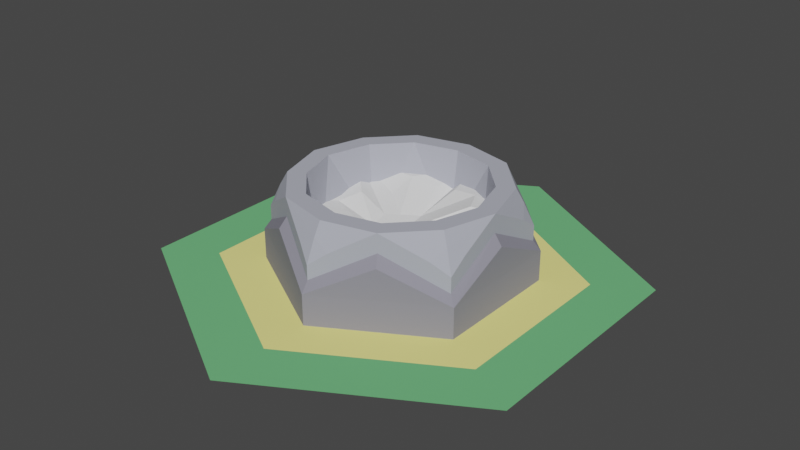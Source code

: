 # Source: furnace.blend  (saved by Blender 4.1.24; exported with 4.5.12 LTS)
import bpy
from mathutils import Matrix  # noqa: F401  (used for matrix-valued properties, if any)

bpy.ops.wm.read_factory_settings(use_empty=True)
scene = bpy.context.scene
scene.name = 'Scene'

# ---- collections
col_collection_1 = bpy.data.collections.new('Collection 1'); scene.collection.children.link(col_collection_1)

# ---- materials (node trees are filled in below, after node groups)
mat_material_004 = bpy.data.materials.new('Material.004')
mat_material_004.use_transparent_shadow = False
mat_material_004.diffuse_color = (0.9131, 0.8469, 0.2705, 1.0)
mat_material_005 = bpy.data.materials.new('Material.005')
mat_material_005.use_transparent_shadow = False
mat_material_005.diffuse_color = (0.1559, 0.4851, 0.2016, 1.0)
mat_material_001 = bpy.data.materials.new('Material.001')
mat_material_001.use_transparent_shadow = False
mat_material_001.diffuse_color = (0.2728, 0.2643, 0.3212, 1.0)
mat_material_006 = bpy.data.materials.new('Material.006')
mat_material_006.use_transparent_shadow = False
mat_material_006.diffuse_color = (0.4357, 0.4482, 0.5225, 1.0)

# ---- material node trees

# ---- world
world_world = bpy.data.worlds.new('World'); scene.world = world_world
world_world.use_nodes = True; world_world.node_tree.nodes.clear()
_N = world_world.node_tree.nodes; _L = world_world.node_tree.links
n0 = _N.new('ShaderNodeOutputWorld'); n0.name = 'World Output'; n0.location = (300, 300)
n1 = _N.new('ShaderNodeBackground'); n1.name = 'Background'; n1.location = (10, 300)
n1.inputs[0].default_value = (0.05088, 0.05088, 0.05088, 1.0)
_L.new(n1.outputs[0], n0.inputs[0])
n0.is_active_output = True
world_world.color = (0.05088, 0.05088, 0.05088)
world_world.use_sun_shadow = False
world_world.sun_shadow_jitter_overblur = 0.0

# ---- meshes
me_cylinder_004 = bpy.data.meshes.new('Cylinder.004')
me_cylinder_004.from_pydata([(0.0, 0.75, 0.0), (0.6495, 0.375, 0.0), (0.6495, -0.375, 0.0), (0.0, -0.75, 0.0), (-0.6495, -0.375, 0.0), (-0.6495, 0.375, 0.0)], [], [(1, 0, 5, 4, 3, 2)])
me_cylinder_004.materials.append(mat_material_004)
me_cylinder_004.update()
me_cylinder_004.normals_split_custom_set([tuple(v) for v in zip(*[iter([0.0, 0.0, 1.0, 0.0, 0.0, 1.0, 0.0, 0.0, 1.0, 0.0, 0.0, 1.0, 0.0, 0.0, 1.0, 0.0, 0.0, 1.0])] * 3)])
me_cylinder_007 = bpy.data.meshes.new('Cylinder.007')
me_cylinder_007.from_pydata([(0.0, 0.75, 0.0), (0.0, 1.0, 0.0), (0.866, 0.5, 0.0), (0.6495, 0.375, 0.0), (0.866, -0.5, 0.0), (0.6495, -0.375, 0.0), (0.0, -1.0, 0.0), (0.0, -0.75, 0.0), (-0.866, -0.5, 0.0), (-0.6495, -0.375, 0.0), (-0.866, 0.5, 0.0), (-0.6495, 0.375, 0.0)], [], [(9, 8, 6, 7), (3, 2, 1, 0), (7, 6, 4, 5), (5, 4, 2, 3), (0, 1, 10, 11), (11, 10, 8, 9)])
me_cylinder_007.materials.append(mat_material_005)
me_cylinder_007.update()
me_cylinder_007.normals_split_custom_set([tuple(v) for v in zip(*[iter([0.0, 0.0, 1.0, 0.0, 0.0, 1.0, 0.0, 0.0, 1.0, 0.0, 0.0, 1.0, 0.0, 0.0, 1.0, 0.0, 0.0, 1.0, 0.0, 0.0, 1.0, 0.0, 0.0, 1.0, 0.0, 0.0, 1.0, 0.0, 0.0, 1.0, 0.0, 0.0, 1.0, 0.0, 0.0, 1.0, 0.0, 0.0, 1.0, 0.0, 0.0, 1.0, 0.0, 0.0, 1.0, 0.0, 0.0, 1.0, 0.0, 0.0, 1.0, 0.0, 0.0, 1.0, 0.0, 0.0, 1.0, 0.0, 0.0, 1.0, 0.0, 0.0, 1.0, 0.0, 0.0, 1.0, 0.0, 0.0, 1.0, 0.0, 0.0, 1.0])] * 3)])
me_cylinder_001 = bpy.data.meshes.new('Cylinder.001')
me_cylinder_001.from_pydata([(0.449, -0.2592, 0.01879), (0.0, -0.5189, 0.02246), (0.2232, -0.3901, 0.1557), (-0.4494, -0.2595, 0.02246), (-0.2262, -0.3883, 0.1557), (0.0, -0.5515, -0.1557), (2.734e-05, -0.5515, -0.02484), (0.2395, -0.4183, 0.1084), (-0.2425, -0.4165, 0.1084), (-0.4776, -0.2758, -0.02484), (0.2262, 0.3883, 0.1557), (0.4494, -0.001757, 0.1557), (0.4776, 0.2758, -0.1557), (0.4776, -0.2758, -0.1557), (-2.736e-05, 0.5515, -0.02484), (0.4776, 0.2758, -0.02484), (0.2425, 0.4165, 0.1084), (0.482, -0.001757, 0.1084), (0.4776, -0.2758, -0.02484), (0.449, 0.2592, 0.01879), (-0.449, 0.2592, 0.01879), (-7.451e-08, 0.5184, 0.01879), (-0.4494, 0.001757, 0.1557), (-0.2232, 0.3901, 0.1557), (-0.4776, -0.2758, -0.1557), (-0.4776, 0.2758, -0.1557), (-5.96e-08, 0.5515, -0.1557), (-0.4776, 0.2757, -0.02484), (-0.482, 0.001757, 0.1084), (-0.2395, 0.4183, 0.1084)], [], [(13, 18, 7, 6, 5), (5, 6, 8, 9, 24), (1, 4, 8, 6), (4, 3, 9, 8), (0, 2, 7, 18), (2, 1, 6, 7), (26, 14, 16, 15, 12), (12, 15, 17, 18, 13), (19, 11, 17, 15), (11, 0, 18, 17), (21, 10, 16, 14), (10, 19, 15, 16), (24, 9, 28, 27, 25), (25, 27, 29, 14, 26), (20, 23, 29, 27), (23, 21, 14, 29), (3, 22, 28, 9), (22, 20, 27, 28)])
_ca = me_cylinder_001.color_attributes.new('Attribute', 'BYTE_COLOR', 'CORNER')
_ca.data.foreach_set('color', [1.0, 1.0, 1.0, 1.0, 1.0, 1.0, 1.0, 1.0, 1.0, 1.0, 1.0, 1.0, 1.0, 1.0, 1.0, 1.0, 1.0, 1.0, 1.0, 1.0, 1.0, 1.0, 1.0, 1.0, 1.0, 1.0, 1.0, 1.0, 1.0, 1.0, 1.0, 1.0, 1.0, 1.0, 1.0, 1.0, 1.0, 1.0, 1.0, 1.0, 1.0, 1.0, 1.0, 1.0, 1.0, 1.0, 1.0, 1.0, 1.0, 1.0, 1.0, 1.0, 1.0, 1.0, 1.0, 1.0, 1.0, 1.0, 1.0, 1.0, 1.0, 1.0, 1.0, 1.0, 1.0, 1.0, 1.0, 1.0, 1.0, 1.0, 1.0, 1.0, 1.0, 1.0, 1.0, 1.0, 1.0, 1.0, 1.0, 1.0, 1.0, 1.0, 1.0, 1.0, 1.0, 1.0, 1.0, 1.0, 1.0, 1.0, 1.0, 1.0, 1.0, 1.0, 1.0, 1.0, 1.0, 1.0, 1.0, 1.0, 1.0, 1.0, 1.0, 1.0, 1.0, 1.0, 1.0, 1.0, 1.0, 1.0, 1.0, 1.0, 1.0, 1.0, 1.0, 1.0, 1.0, 1.0, 1.0, 1.0, 1.0, 1.0, 1.0, 1.0, 1.0, 1.0, 1.0, 1.0, 1.0, 1.0, 1.0, 1.0, 1.0, 1.0, 1.0, 1.0, 1.0, 1.0, 1.0, 1.0, 1.0, 1.0, 1.0, 1.0, 1.0, 1.0, 1.0, 1.0, 1.0, 1.0, 1.0, 1.0, 1.0, 1.0, 1.0, 1.0, 1.0, 1.0, 1.0, 1.0, 1.0, 1.0, 1.0, 1.0, 1.0, 1.0, 1.0, 1.0, 1.0, 1.0, 1.0, 1.0, 1.0, 1.0, 1.0, 1.0, 1.0, 1.0, 1.0, 1.0, 1.0, 1.0, 1.0, 1.0, 1.0, 1.0, 1.0, 1.0, 1.0, 1.0, 1.0, 1.0, 1.0, 1.0, 1.0, 1.0, 1.0, 1.0, 1.0, 1.0, 1.0, 1.0, 1.0, 1.0, 1.0, 1.0, 1.0, 1.0, 1.0, 1.0, 1.0, 1.0, 1.0, 1.0, 1.0, 1.0, 1.0, 1.0, 1.0, 1.0, 1.0, 1.0, 1.0, 1.0, 1.0, 1.0, 1.0, 1.0, 1.0, 1.0, 1.0, 1.0, 1.0, 1.0, 1.0, 1.0, 1.0, 1.0, 1.0, 1.0, 1.0, 1.0, 1.0, 1.0, 1.0, 1.0, 1.0, 1.0, 1.0, 1.0, 1.0, 1.0, 1.0, 1.0, 1.0, 1.0, 1.0, 1.0, 1.0, 1.0, 1.0, 1.0, 1.0, 1.0, 1.0, 1.0, 1.0, 1.0, 1.0, 1.0, 1.0, 1.0, 1.0, 1.0, 1.0, 1.0, 1.0, 1.0, 1.0, 1.0, 1.0, 1.0, 1.0, 1.0, 1.0, 1.0, 1.0, 1.0, 1.0, 1.0, 1.0, 1.0, 1.0, 1.0, 1.0, 1.0, 1.0, 1.0, 1.0, 1.0, 1.0, 1.0, 1.0, 1.0, 1.0, 1.0, 1.0, 1.0, 1.0, 1.0, 1.0, 1.0])
me_cylinder_001.materials.append(mat_material_001)
me_cylinder_001.use_paint_bone_selection = False
me_cylinder_001.use_paint_mask_vertex = True
me_cylinder_001.update()
me_cylinder = bpy.data.meshes.new('Cylinder')
me_cylinder.from_pydata([(0.0, 0.3165, -0.1798), (0.2741, 0.1583, -0.1798), (0.2741, -0.1583, -0.1798), (0.0, -0.3165, -0.1798), (-0.2741, -0.1583, -0.1798), (-0.2741, 0.1583, -0.1798), (0.0, 0.52, 0.02798), (0.06618, 0.4818, 0.08152), (0.0, 0.4768, 0.1227), (-0.06618, 0.4818, 0.08152), (0.4503, 0.26, 0.02798), (0.4503, 0.1836, 0.08152), (0.4129, 0.2384, 0.1227), (0.3841, 0.2982, 0.08152), (0.4503, -0.26, 0.02798), (0.3841, -0.2982, 0.08152), (0.4129, -0.2384, 0.1227), (0.4503, -0.1836, 0.08152), (0.0, -0.52, 0.02798), (-0.06618, -0.4818, 0.08152), (0.0, -0.4768, 0.1227), (0.06618, -0.4818, 0.08152), (-0.4503, -0.26, 0.02798), (-0.4503, -0.1836, 0.08152), (-0.4129, -0.2384, 0.1227), (-0.3841, -0.2982, 0.08152), (-0.4503, 0.26, 0.02798), (-0.3841, 0.2982, 0.08152), (-0.4129, 0.2384, 0.1227), (-0.4503, 0.1836, 0.08152), (0.0, 0.4449, 0.1798), (0.2222, 0.3917, 0.1798), (0.4503, -0.003429, 0.1798), (0.3853, -0.2224, 0.1798), (0.2222, -0.3917, 0.1798), (0.0, -0.4449, 0.1798), (-0.3853, -0.2224, 0.1798), (-0.4503, -0.003429, 0.1798), (-0.2281, -0.3883, 0.1798), (-0.3853, 0.2224, 0.1798), (-0.2281, 0.3883, 0.1798), (0.3853, 0.2224, 0.1798), (0.1832, 0.3238, 0.1798), (0.0004199, 0.3675, 0.1798), (0.3185, -0.1834, 0.1798), (0.372, -0.003187, 0.1798), (0.0004199, -0.3675, 0.1798), (0.1832, -0.3238, 0.1798), (-0.372, -0.003187, 0.1798), (-0.3183, -0.1838, 0.1798), (-0.1888, -0.3206, 0.1798), (-0.1888, 0.3206, 0.1798), (-0.318, 0.1841, 0.1798), (0.3182, 0.1837, 0.1798), (0.0, 0.52, -0.1798), (0.4503, 0.26, -0.1798), (0.4503, -0.26, -0.1798), (0.0, -0.52, -0.1798), (-0.4503, -0.26, -0.1798), (-0.4503, 0.26, -0.1798), (0.0, 0.52, 0.02798), (0.06618, 0.4818, 0.08152), (-0.06618, 0.4818, 0.08152), (0.4503, 0.26, 0.02798), (0.4503, 0.1836, 0.08152), (0.3841, 0.2982, 0.08152), (0.4503, -0.26, 0.02798), (0.3841, -0.2982, 0.08152), (0.4503, -0.1836, 0.08152), (0.0, -0.52, 0.02798), (-0.06618, -0.4818, 0.08152), (0.06618, -0.4818, 0.08152), (-0.4503, -0.26, 0.02798), (-0.4503, -0.1836, 0.08152), (-0.3841, -0.2982, 0.08152), (-0.4503, 0.26, 0.02798), (-0.3841, 0.2982, 0.08152), (-0.4503, 0.1836, 0.08152), (0.2222, 0.3917, 0.1798), (0.4503, -0.003429, 0.1798), (0.2222, -0.3917, 0.1798), (-0.4503, -0.003429, 0.1798), (-0.2281, -0.3883, 0.1798), (-0.2281, 0.3883, 0.1798)], [], [(0, 1, 2, 3, 4, 5), (31, 7, 8, 30), (6, 9, 8, 7), (40, 30, 8, 9), (32, 11, 12, 41), (10, 13, 12, 11), (31, 41, 12, 13), (34, 15, 16, 33), (14, 17, 16, 15), (32, 33, 16, 17), (38, 19, 20, 35), (18, 21, 20, 19), (34, 35, 20, 21), (37, 23, 24, 36), (22, 25, 24, 23), (38, 36, 24, 25), (40, 27, 28, 39), (26, 29, 28, 27), (37, 39, 28, 29), (45, 44, 47, 46, 50, 49, 48, 52, 51, 40, 39, 37, 36, 38, 35, 34, 33, 32, 41, 53), (43, 42, 53, 41, 31, 30, 40, 51), (51, 5, 0), (43, 51, 0), (52, 5, 51), (48, 4, 5), (52, 48, 5), (49, 4, 48), (3, 4, 50), (46, 3, 50), (50, 4, 49), (3, 47, 2), (46, 47, 3), (44, 2, 47), (1, 2, 45), (45, 2, 44), (53, 1, 45), (1, 42, 0), (42, 1, 53), (43, 0, 42), (59, 75, 76, 83, 62, 60, 54), (56, 66, 67, 80, 71, 69, 57), (57, 69, 70, 82, 74, 72, 58), (58, 72, 73, 81, 77, 75, 59), (54, 60, 61, 78, 65, 63, 55), (55, 63, 64, 79, 68, 66, 56)])
me_cylinder.materials.append(mat_material_006)
me_cylinder.update()
me_cylinder_003 = bpy.data.meshes.new('Cylinder.003')
me_cylinder_003.from_pydata([(0.00919, 0.4905, 0.03587), (0.4313, 0.2507, 0.03885), (0.4272, -0.2428, 0.04022), (0.01057, -0.4905, 0.04502), (-0.4181, -0.2453, 0.0317), (-0.4313, 0.25, 0.04142), (0.1671, 0.278, 0.04149), (-0.1501, 0.27, 0.03371), (-0.2999, -0.01807, -0.01752), (-0.1621, -0.2761, 0.07422), (0.1736, -0.2726, 0.00719), (0.344, 0.00696, 0.05967), (0.05595, 0.288, 0.02891), (0.209, 0.1871, 0.03837), (-0.1794, 0.1722, -0.01462), (-0.04367, 0.2999, 0.008628), (-0.2453, -0.09893, -0.01836), (-0.2524, 0.06854, 0.006502), (-0.05033, -0.2759, 0.05943), (-0.2098, -0.1922, 0.01714), (0.2893, 0.09658, 0.04), (0.295, -0.08912, 0.05851), (0.008566, -8.143e-05, -0.07422), (-0.1091, -0.08201, -0.04927), (0.0009355, -0.1488, -0.03299), (0.05418, -0.1559, -0.04614), (0.1212, -0.1162, -0.04713), (0.1454, -0.06893, -0.03566), (0.1383, 0.01728, -0.03027), (0.08318, 0.1005, -0.02977), (-0.001804, 0.1461, -0.05347), (-0.06919, 0.09291, -0.04931), (-0.1213, 0.05828, -0.04992), (-0.1109, -0.02314, -0.06332)], [], [(1, 0, 6), (5, 4, 8), (0, 5, 7), (4, 3, 9), (3, 2, 10), (2, 1, 11), (22, 31, 32, 33), (23, 33, 8, 16), (27, 22, 26), (6, 0, 12), (1, 6, 13), (25, 22, 24), (7, 5, 14), (0, 7, 15), (8, 4, 16), (5, 8, 17), (9, 3, 18), (4, 9, 19), (26, 22, 25), (28, 22, 27), (11, 1, 20), (2, 11, 21), (29, 22, 28), (33, 32, 17, 8), (19, 9, 23), (22, 33, 23, 24), (18, 3, 24), (3, 10, 25), (10, 2, 26), (27, 2, 21), (24, 23, 9, 18), (28, 11, 20), (20, 1, 28), (29, 1, 13), (13, 6, 29), (12, 0, 30), (30, 0, 15), (30, 29, 6, 12), (31, 7, 14), (14, 5, 32), (32, 5, 17), (22, 29, 30, 31), (16, 4, 23), (23, 4, 19), (28, 27, 21, 11), (25, 24, 3), (26, 25, 10), (27, 26, 2), (29, 28, 1), (32, 31, 14), (31, 30, 15, 7)])
_ca = me_cylinder_003.color_attributes.new('Attribute', 'BYTE_COLOR', 'CORNER')
_ca.data.foreach_set('color', [0.5776, 0.05286, 0.05781, 1.0, 0.5841, 0.04374, 0.04667, 1.0, 0.5841, 0.08866, 0.07619, 1.0, 0.5583, 0.04231, 0.04374, 1.0, 0.5583, 0.03071, 0.03434, 1.0, 0.5029, 0.06663, 0.05951, 1.0, 0.5841, 0.04374, 0.04667, 1.0, 0.5583, 0.04231, 0.04374, 1.0, 0.4851, 0.06125, 0.05286, 1.0, 0.5583, 0.03071, 0.03434, 1.0, 0.6172, 0.04971, 0.05286, 1.0, 0.5583, 0.07819, 0.0648, 1.0, 0.6172, 0.04971, 0.05286, 1.0, 0.5583, 0.0356, 0.04092, 1.0, 0.5089, 0.05613, 0.04374, 1.0, 0.5583, 0.0356, 0.04092, 1.0, 0.5776, 0.05286, 0.05781, 1.0, 0.5395, 0.07421, 0.0648, 1.0, 0.4793, 0.02732, 0.03071, 1.0, 0.5583, 0.06125, 0.0648, 1.0, 0.5029, 0.05286, 0.05286, 1.0, 0.5149, 0.06125, 0.05951, 1.0, 0.491, 0.05951, 0.05781, 1.0, 0.5149, 0.06301, 0.0648, 1.0, 0.5029, 0.06663, 0.05951, 1.0, 0.5149, 0.04817, 0.0331, 1.0, 0.4793, 0.04667, 0.04374, 1.0, 0.4793, 0.02732, 0.03071, 1.0, 0.4969, 0.05951, 0.06125, 1.0, 0.5841, 0.08866, 0.07619, 1.0, 0.5841, 0.04374, 0.04667, 1.0, 0.5271, 0.05286, 0.04231, 1.0, 0.5776, 0.05286, 0.05781, 1.0, 0.5841, 0.08866, 0.07619, 1.0, 0.5333, 0.06848, 0.07036, 1.0, 0.4969, 0.05127, 0.05127, 1.0, 0.4793, 0.02732, 0.03071, 1.0, 0.4969, 0.05951, 0.05951, 1.0, 0.4851, 0.06125, 0.05286, 1.0, 0.5583, 0.04231, 0.04374, 1.0, 0.4793, 0.04817, 0.04817, 1.0, 0.5841, 0.04374, 0.04667, 1.0, 0.4851, 0.06125, 0.05286, 1.0, 0.5089, 0.07421, 0.06125, 1.0, 0.5029, 0.06663, 0.05951, 1.0, 0.5583, 0.03071, 0.03434, 1.0, 0.5149, 0.04817, 0.0331, 1.0, 0.5583, 0.04231, 0.04374, 1.0, 0.5029, 0.06663, 0.05951, 1.0, 0.4564, 0.07036, 0.06848, 1.0, 0.5583, 0.07819, 0.0648, 1.0, 0.6172, 0.04971, 0.05286, 1.0, 0.5029, 0.0648, 0.05613, 1.0, 0.5583, 0.03071, 0.03434, 1.0, 0.5583, 0.07819, 0.0648, 1.0, 0.5395, 0.06301, 0.05613, 1.0, 0.4969, 0.05951, 0.06125, 1.0, 0.4793, 0.02732, 0.03071, 1.0, 0.4969, 0.05127, 0.05127, 1.0, 0.5089, 0.03955, 0.04231, 1.0, 0.4793, 0.02732, 0.03071, 1.0, 0.491, 0.04231, 0.04374, 1.0, 0.5395, 0.07421, 0.0648, 1.0, 0.5776, 0.05286, 0.05781, 1.0, 0.5647, 0.0648, 0.0648, 1.0, 0.5583, 0.0356, 0.04092, 1.0, 0.5395, 0.07421, 0.0648, 1.0, 0.5583, 0.08228, 0.07227, 1.0, 0.552, 0.0382, 0.0382, 1.0, 0.4793, 0.02732, 0.03071, 1.0, 0.5029, 0.02956, 0.02956, 1.0, 0.5149, 0.06125, 0.05951, 1.0, 0.5029, 0.05286, 0.05286, 1.0, 0.4564, 0.07036, 0.06848, 1.0, 0.5029, 0.06663, 0.05951, 1.0, 0.5395, 0.06301, 0.05613, 1.0, 0.5583, 0.07819, 0.0648, 1.0, 0.5333, 0.0648, 0.06301, 1.0, 0.4793, 0.02732, 0.03071, 1.0, 0.5149, 0.06301, 0.0648, 1.0, 0.5333, 0.0648, 0.06301, 1.0, 0.5029, 0.05951, 0.06125, 1.0, 0.5029, 0.0648, 0.05613, 1.0, 0.6172, 0.04971, 0.05286, 1.0, 0.4969, 0.05951, 0.05951, 1.0, 0.6172, 0.04971, 0.05286, 1.0, 0.5089, 0.05613, 0.04374, 1.0, 0.4969, 0.05127, 0.05127, 1.0, 0.5089, 0.05613, 0.04374, 1.0, 0.5583, 0.0356, 0.04092, 1.0, 0.4969, 0.05951, 0.06125, 1.0, 0.4793, 0.04667, 0.04374, 1.0, 0.5583, 0.0356, 0.04092, 1.0, 0.5583, 0.08228, 0.07227, 1.0, 0.5029, 0.05951, 0.06125, 1.0, 0.5333, 0.0648, 0.06301, 1.0, 0.5583, 0.07819, 0.0648, 1.0, 0.5029, 0.0648, 0.05613, 1.0, 0.5089, 0.03955, 0.04231, 1.0, 0.5395, 0.07421, 0.0648, 1.0, 0.5647, 0.0648, 0.0648, 1.0, 0.5647, 0.0648, 0.0648, 1.0, 0.5776, 0.05286, 0.05781, 1.0, 0.5029, 0.02956, 0.02956, 1.0, 0.552, 0.0382, 0.0382, 1.0, 0.5776, 0.05286, 0.05781, 1.0, 0.5333, 0.06848, 0.07036, 1.0, 0.5333, 0.06848, 0.07036, 1.0, 0.5841, 0.08866, 0.07619, 1.0, 0.5647, 0.04817, 0.05127, 1.0, 0.5271, 0.05286, 0.04231, 1.0, 0.5841, 0.04374, 0.04667, 1.0, 0.5333, 0.03434, 0.0331, 1.0, 0.5333, 0.03955, 0.0356, 1.0, 0.5841, 0.04374, 0.04667, 1.0, 0.5089, 0.07421, 0.06125, 1.0, 0.5333, 0.03434, 0.0331, 1.0, 0.5647, 0.04817, 0.05127, 1.0, 0.5841, 0.08866, 0.07619, 1.0, 0.5271, 0.05286, 0.04231, 1.0, 0.5583, 0.06125, 0.0648, 1.0, 0.4851, 0.06125, 0.05286, 1.0, 0.4793, 0.04817, 0.04817, 1.0, 0.4793, 0.04817, 0.04817, 1.0, 0.5583, 0.04231, 0.04374, 1.0, 0.521, 0.05613, 0.05781, 1.0, 0.5029, 0.05286, 0.05286, 1.0, 0.5583, 0.04231, 0.04374, 1.0, 0.4564, 0.07036, 0.06848, 1.0, 0.4793, 0.02732, 0.03071, 1.0, 0.5647, 0.04374, 0.04667, 1.0, 0.5333, 0.03955, 0.0356, 1.0, 0.5457, 0.05613, 0.05781, 1.0, 0.5149, 0.04817, 0.0331, 1.0, 0.5583, 0.03071, 0.03434, 1.0, 0.491, 0.05951, 0.05781, 1.0, 0.491, 0.05781, 0.05613, 1.0, 0.5583, 0.03071, 0.03434, 1.0, 0.5395, 0.06301, 0.05613, 1.0, 0.5089, 0.03955, 0.04231, 1.0, 0.491, 0.04231, 0.04374, 1.0, 0.5583, 0.08228, 0.07227, 1.0, 0.5395, 0.07421, 0.0648, 1.0, 0.4969, 0.05127, 0.05127, 1.0, 0.4969, 0.05951, 0.05951, 1.0, 0.6172, 0.04971, 0.05286, 1.0, 0.4969, 0.05951, 0.06125, 1.0, 0.4969, 0.05127, 0.05127, 1.0, 0.5089, 0.05613, 0.04374, 1.0, 0.4793, 0.04667, 0.04374, 1.0, 0.4969, 0.05951, 0.06125, 1.0, 0.5583, 0.0356, 0.04092, 1.0, 0.552, 0.0382, 0.0382, 1.0, 0.5029, 0.02956, 0.02956, 1.0, 0.5776, 0.05286, 0.05781, 1.0, 0.521, 0.05613, 0.05781, 1.0, 0.5583, 0.06125, 0.0648, 1.0, 0.4793, 0.04817, 0.04817, 1.0, 0.5457, 0.05613, 0.05781, 1.0, 0.5333, 0.03955, 0.0356, 1.0, 0.5089, 0.07421, 0.06125, 1.0, 0.4851, 0.06125, 0.05286, 1.0])
me_cylinder_003.materials.append(None)
me_cylinder_003.update()

# ---- objects
ob_1_top = bpy.data.objects.new('1-top', me_cylinder_004)
ob_0_base = bpy.data.objects.new('0-base', me_cylinder_007)
ob_2_table_deco = bpy.data.objects.new('2-table-deco', me_cylinder_001)
ob_2_table = bpy.data.objects.new('2-table', me_cylinder)
ob_3_furnace = bpy.data.objects.new('3-furnace', me_cylinder_003)

# ---- transforms, parenting, visibility, modifiers, constraints
ob_1_top.location = (0.0, 0.0, 0.0)
ob_0_base.location = (0.0, 0.0, 0.0)
ob_2_table_deco.location = (0.0, 0.0, 0.1557)
ob_2_table.location = (0.0, 0.0, 0.2098)
ob_3_furnace.location = (-0.008867, 0.001007, 0.2286)

# ---- collection membership
col_collection_1.objects.link(ob_1_top)
col_collection_1.objects.link(ob_0_base)
col_collection_1.objects.link(ob_2_table_deco)
col_collection_1.objects.link(ob_2_table)
col_collection_1.objects.link(ob_3_furnace)

# ---- scene / render settings (as saved in the file)
scene.frame_start = 0; scene.frame_end = 30; scene.frame_set(11)
scene.render.engine = 'BLENDER_EEVEE_NEXT'
scene.cycles.sampling_pattern = 'TABULATED_SOBOL'
scene.cycles.use_light_tree = False
scene.eevee.ray_tracing_options.trace_max_roughness = 0.0
scene.view_settings.view_transform = 'Filmic'
bpy.context.view_layer.update()

# ---- added for rendering (the .blend has no active camera and no usable light): camera, sun
cam_auto = bpy.data.cameras.new('AutoCamera')
cam_auto.lens = 50.0
cam_auto.sensor_width = 36.0
cam_auto.clip_end = 1000.0
ob_auto_camera = bpy.data.objects.new('AutoCamera', cam_auto)
scene.collection.objects.link(ob_auto_camera)
ob_auto_camera.location = (2.47431, -2.96918, 2.17425)
ob_auto_camera.rotation_euler = (1.09748, -7.21219e-08, 0.694738)
scene.camera = ob_auto_camera
light_auto_sun = bpy.data.lights.new('AutoSun', 'SUN')
light_auto_sun.energy = 3.0
light_auto_sun.angle = 0.0523599
ob_auto_sun = bpy.data.objects.new('AutoSun', light_auto_sun)
scene.collection.objects.link(ob_auto_sun)
ob_auto_sun.rotation_euler = (0.872665, 0.174533, 0.523599)
bpy.context.view_layer.update()
